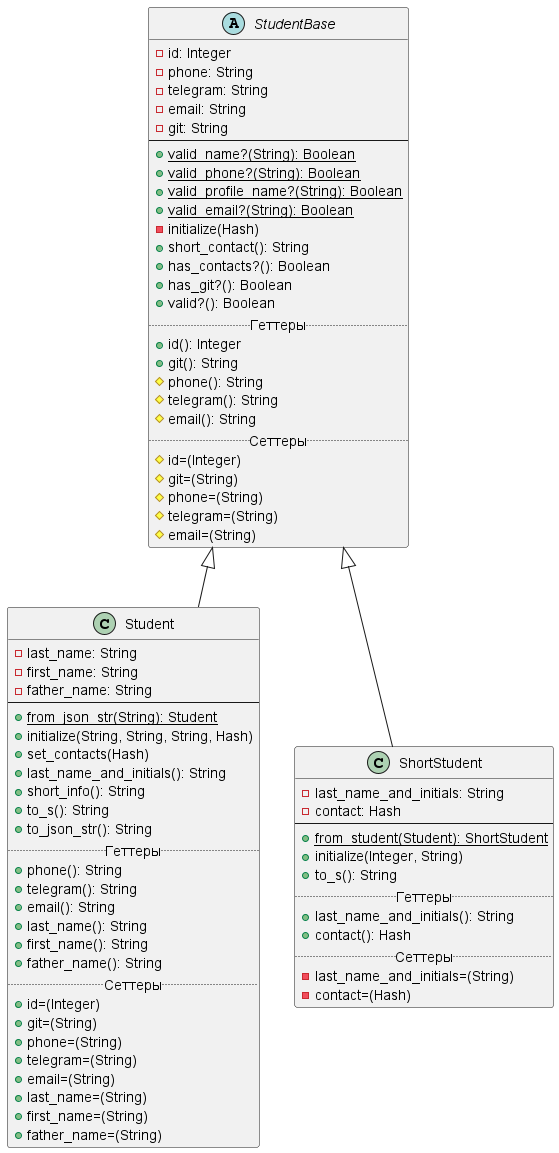

The diagram above was rendered by PlantUML. Its source (embedded in the PNG):
@startuml
'https://plantuml.com/class-diagram

abstract class StudentBase {
    -id: Integer
    -phone: String
    -telegram: String
    -email: String
    -git: String
    --
    +{static}valid_name?(String): Boolean
    +{static}valid_phone?(String): Boolean
    +{static}valid_profile_name?(String): Boolean
    +{static}valid_email?(String): Boolean
    -initialize(Hash)
    +short_contact(): String
    +has_contacts?(): Boolean
    +has_git?(): Boolean
    +valid?(): Boolean
    .. Геттеры ..
    +id(): Integer
    +git(): String
    #phone(): String
    #telegram(): String
    #email(): String
    .. Сеттеры ..
    #id=(Integer)
    #git=(String)
    #phone=(String)
    #telegram=(String)
    #email=(String)
}

class Student extends StudentBase {
    -last_name: String
    -first_name: String
    -father_name: String
    --
    +{static}from_json_str(String): Student
    +initialize(String, String, String, Hash)
    +set_contacts(Hash)
    +last_name_and_initials(): String
    +short_info(): String
    +to_s(): String
    +to_json_str(): String
    .. Геттеры ..
    +phone(): String
    +telegram(): String
    +email(): String
    +last_name(): String
    +first_name(): String
    +father_name(): String
    .. Сеттеры ..
    +id=(Integer)
    +git=(String)
    +phone=(String)
    +telegram=(String)
    +email=(String)
    +last_name=(String)
    +first_name=(String)
    +father_name=(String)
}

class ShortStudent extends StudentBase {
    -last_name_and_initials: String
    -contact: Hash
    --
    +{static}from_student(Student): ShortStudent
    +initialize(Integer, String)
    +to_s(): String
    .. Геттеры ..
    +last_name_and_initials(): String
    +contact(): Hash
    .. Сеттеры ..
    -last_name_and_initials=(String)
    -contact=(Hash)
}

@enduml